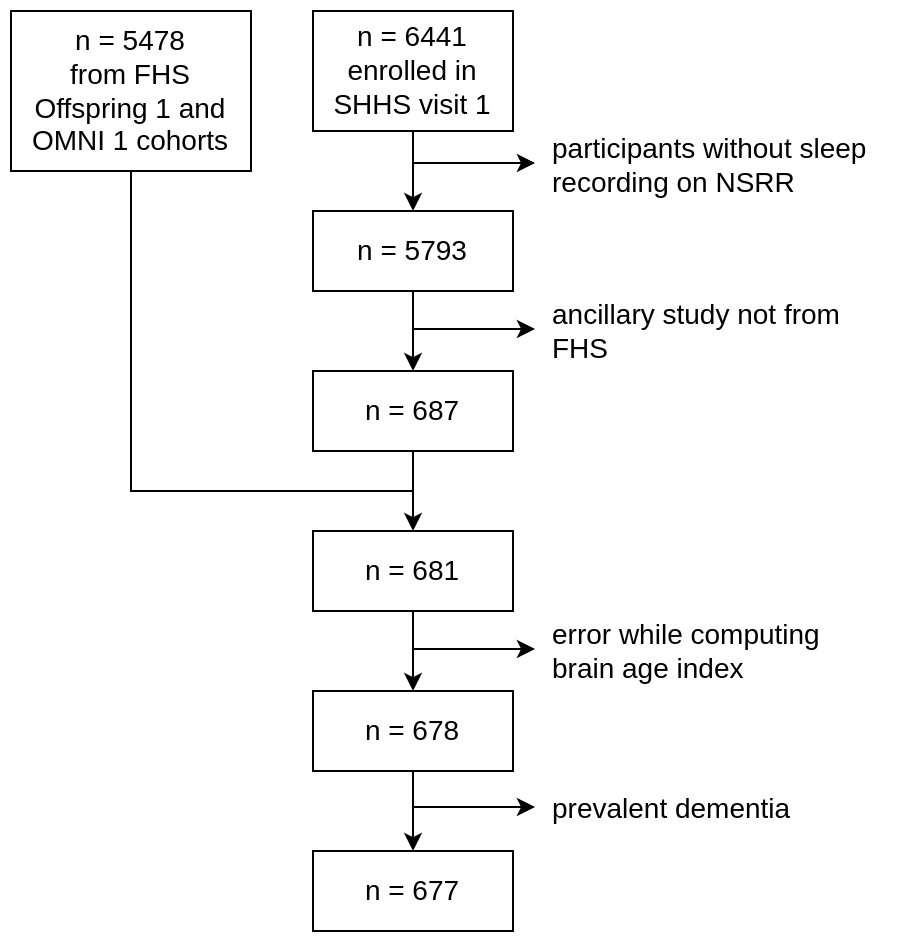

The diagram above was exported from draw.io. Its source (the exported page's mxGraphModel, read from the mxfile embedded in the PNG):
<mxGraphModel dx="931" dy="609" grid="1" gridSize="10" guides="1" tooltips="1" connect="1" arrows="1" fold="1" page="1" pageScale="1" pageWidth="850" pageHeight="1100" math="0" shadow="0">
  <root>
    <mxCell id="0" />
    <mxCell id="1" parent="0" />
    <mxCell id="Vynmr4fGNKwktp3CJQn6-3" style="rounded=0;orthogonalLoop=1;jettySize=auto;html=1;" parent="1" source="Vynmr4fGNKwktp3CJQn6-1" target="Vynmr4fGNKwktp3CJQn6-2" edge="1">
      <mxGeometry relative="1" as="geometry" />
    </mxCell>
    <mxCell id="Vynmr4fGNKwktp3CJQn6-1" value="&lt;font style=&quot;font-size: 14px;&quot;&gt;n = 6441&lt;/font&gt;&lt;div&gt;&lt;font style=&quot;font-size: 14px;&quot;&gt;enrolled in SHHS visit 1&lt;/font&gt;&lt;/div&gt;" style="rounded=0;whiteSpace=wrap;html=1;" parent="1" vertex="1">
      <mxGeometry x="171" y="20" width="100" height="60" as="geometry" />
    </mxCell>
    <mxCell id="Vynmr4fGNKwktp3CJQn6-2" value="&lt;span style=&quot;font-size: 14px;&quot;&gt;n = 5793&lt;/span&gt;" style="rounded=0;whiteSpace=wrap;html=1;" parent="1" vertex="1">
      <mxGeometry x="171" y="120" width="100" height="40" as="geometry" />
    </mxCell>
    <mxCell id="Vynmr4fGNKwktp3CJQn6-6" style="rounded=0;orthogonalLoop=1;jettySize=auto;html=1;" parent="1" source="Vynmr4fGNKwktp3CJQn6-2" target="Vynmr4fGNKwktp3CJQn6-7" edge="1">
      <mxGeometry relative="1" as="geometry">
        <mxPoint x="221" y="180" as="sourcePoint" />
      </mxGeometry>
    </mxCell>
    <mxCell id="Vynmr4fGNKwktp3CJQn6-7" value="&lt;span style=&quot;font-size: 14px;&quot;&gt;n = 687&lt;/span&gt;" style="rounded=0;whiteSpace=wrap;html=1;" parent="1" vertex="1">
      <mxGeometry x="171" y="200" width="100" height="40" as="geometry" />
    </mxCell>
    <mxCell id="Vynmr4fGNKwktp3CJQn6-19" value="&lt;span style=&quot;font-size: 14px;&quot;&gt;n = 681&lt;/span&gt;" style="rounded=0;whiteSpace=wrap;html=1;" parent="1" vertex="1">
      <mxGeometry x="171" y="280" width="100" height="40" as="geometry" />
    </mxCell>
    <mxCell id="Vynmr4fGNKwktp3CJQn6-22" style="rounded=0;orthogonalLoop=1;jettySize=auto;html=1;" parent="1" source="Vynmr4fGNKwktp3CJQn6-7" target="Vynmr4fGNKwktp3CJQn6-19" edge="1">
      <mxGeometry relative="1" as="geometry">
        <mxPoint x="221" y="249" as="sourcePoint" />
        <mxPoint x="221" y="279" as="targetPoint" />
      </mxGeometry>
    </mxCell>
    <mxCell id="Vynmr4fGNKwktp3CJQn6-23" style="rounded=0;orthogonalLoop=1;jettySize=auto;html=1;" parent="1" edge="1">
      <mxGeometry relative="1" as="geometry">
        <mxPoint x="221" y="179" as="sourcePoint" />
        <mxPoint x="282" y="179" as="targetPoint" />
      </mxGeometry>
    </mxCell>
    <mxCell id="Vynmr4fGNKwktp3CJQn6-24" style="rounded=0;orthogonalLoop=1;jettySize=auto;html=1;" parent="1" edge="1">
      <mxGeometry relative="1" as="geometry">
        <mxPoint x="221" y="96" as="sourcePoint" />
        <mxPoint x="282" y="96" as="targetPoint" />
      </mxGeometry>
    </mxCell>
    <mxCell id="Vynmr4fGNKwktp3CJQn6-27" value="&lt;span style=&quot;font-size: 14px;&quot;&gt;n = 678&lt;/span&gt;" style="rounded=0;whiteSpace=wrap;html=1;" parent="1" vertex="1">
      <mxGeometry x="171" y="360" width="100" height="40" as="geometry" />
    </mxCell>
    <mxCell id="Vynmr4fGNKwktp3CJQn6-28" style="rounded=0;orthogonalLoop=1;jettySize=auto;html=1;" parent="1" target="Vynmr4fGNKwktp3CJQn6-27" edge="1">
      <mxGeometry relative="1" as="geometry">
        <mxPoint x="221" y="320" as="sourcePoint" />
        <mxPoint x="221" y="359" as="targetPoint" />
      </mxGeometry>
    </mxCell>
    <mxCell id="Vynmr4fGNKwktp3CJQn6-32" value="&lt;span style=&quot;background-color: initial;&quot;&gt;participants without sleep recording on NSRR&lt;/span&gt;" style="text;html=1;align=left;verticalAlign=middle;whiteSpace=wrap;rounded=0;fontSize=14;" parent="1" vertex="1">
      <mxGeometry x="289" y="72" width="171" height="50" as="geometry" />
    </mxCell>
    <mxCell id="TRgen1p-SEFns7ud5g_B-1" value="ancillary study not from FHS" style="text;html=1;align=left;verticalAlign=middle;whiteSpace=wrap;rounded=0;fontSize=14;" vertex="1" parent="1">
      <mxGeometry x="289" y="155" width="161" height="50" as="geometry" />
    </mxCell>
    <mxCell id="TRgen1p-SEFns7ud5g_B-2" value="&lt;font style=&quot;font-size: 14px;&quot;&gt;n = 5478&lt;/font&gt;&lt;div&gt;&lt;font style=&quot;font-size: 14px;&quot;&gt;from FHS Offspring 1 and OMNI 1 cohorts&lt;/font&gt;&lt;/div&gt;" style="rounded=0;whiteSpace=wrap;html=1;" vertex="1" parent="1">
      <mxGeometry x="20" y="20" width="120" height="80" as="geometry" />
    </mxCell>
    <mxCell id="TRgen1p-SEFns7ud5g_B-5" style="rounded=0;orthogonalLoop=1;jettySize=auto;html=1;entryX=0.5;entryY=0;entryDx=0;entryDy=0;edgeStyle=orthogonalEdgeStyle;" edge="1" parent="1" target="Vynmr4fGNKwktp3CJQn6-19" source="TRgen1p-SEFns7ud5g_B-2">
      <mxGeometry relative="1" as="geometry">
        <mxPoint x="580" y="90" as="sourcePoint" />
        <mxPoint x="580" y="130" as="targetPoint" />
        <Array as="points">
          <mxPoint x="80" y="260" />
          <mxPoint x="221" y="260" />
        </Array>
      </mxGeometry>
    </mxCell>
    <mxCell id="TRgen1p-SEFns7ud5g_B-9" value="&lt;span style=&quot;font-size: 14px;&quot;&gt;n = 677&lt;/span&gt;" style="rounded=0;whiteSpace=wrap;html=1;" vertex="1" parent="1">
      <mxGeometry x="171" y="440" width="100" height="40" as="geometry" />
    </mxCell>
    <mxCell id="TRgen1p-SEFns7ud5g_B-10" style="rounded=0;orthogonalLoop=1;jettySize=auto;html=1;" edge="1" parent="1" target="TRgen1p-SEFns7ud5g_B-9" source="Vynmr4fGNKwktp3CJQn6-27">
      <mxGeometry relative="1" as="geometry">
        <mxPoint x="221" y="400" as="sourcePoint" />
        <mxPoint x="221" y="439" as="targetPoint" />
      </mxGeometry>
    </mxCell>
    <mxCell id="TRgen1p-SEFns7ud5g_B-11" style="rounded=0;orthogonalLoop=1;jettySize=auto;html=1;" edge="1" parent="1">
      <mxGeometry relative="1" as="geometry">
        <mxPoint x="221" y="339" as="sourcePoint" />
        <mxPoint x="282" y="339" as="targetPoint" />
      </mxGeometry>
    </mxCell>
    <mxCell id="TRgen1p-SEFns7ud5g_B-12" value="error while computing brain age index" style="text;html=1;align=left;verticalAlign=middle;whiteSpace=wrap;rounded=0;fontSize=14;" vertex="1" parent="1">
      <mxGeometry x="289" y="315" width="161" height="50" as="geometry" />
    </mxCell>
    <mxCell id="TRgen1p-SEFns7ud5g_B-13" style="rounded=0;orthogonalLoop=1;jettySize=auto;html=1;" edge="1" parent="1">
      <mxGeometry relative="1" as="geometry">
        <mxPoint x="221" y="418" as="sourcePoint" />
        <mxPoint x="282" y="418" as="targetPoint" />
      </mxGeometry>
    </mxCell>
    <mxCell id="TRgen1p-SEFns7ud5g_B-14" value="prevalent dementia" style="text;html=1;align=left;verticalAlign=middle;whiteSpace=wrap;rounded=0;fontSize=14;" vertex="1" parent="1">
      <mxGeometry x="289" y="394" width="161" height="50" as="geometry" />
    </mxCell>
  </root>
</mxGraphModel>